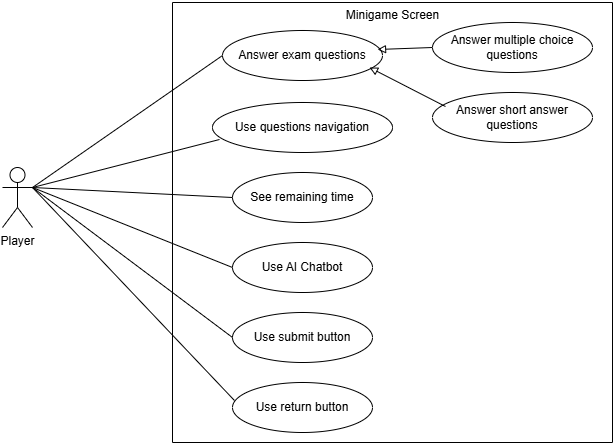

The diagram above was exported from draw.io. Its source (the exported page's mxGraphModel, read from the mxfile embedded in the PNG):
<mxGraphModel dx="872" dy="431" grid="1" gridSize="10" guides="1" tooltips="1" connect="1" arrows="1" fold="1" page="1" pageScale="1" pageWidth="850" pageHeight="1100" math="0" shadow="0">
  <root>
    <mxCell id="0" />
    <mxCell id="1" parent="0" />
    <mxCell id="m9z-hrK7wUzJczdaLI_l-1" value="Player" style="shape=umlActor;verticalLabelPosition=bottom;verticalAlign=top;html=1;outlineConnect=0;" vertex="1" parent="1">
      <mxGeometry x="160" y="385" width="30" height="60" as="geometry" />
    </mxCell>
    <mxCell id="m9z-hrK7wUzJczdaLI_l-3" value="" style="swimlane;startSize=0;" vertex="1" parent="1">
      <mxGeometry x="330" y="220" width="440" height="440" as="geometry">
        <mxRectangle x="330" y="220" width="50" height="40" as="alternateBounds" />
      </mxGeometry>
    </mxCell>
    <mxCell id="m9z-hrK7wUzJczdaLI_l-4" value="Minigame Screen" style="text;html=1;align=center;verticalAlign=middle;resizable=0;points=[];autosize=1;strokeColor=none;fillColor=none;" vertex="1" parent="m9z-hrK7wUzJczdaLI_l-3">
      <mxGeometry x="160" y="-2" width="120" height="30" as="geometry" />
    </mxCell>
    <mxCell id="m9z-hrK7wUzJczdaLI_l-5" value="Answer exam questions" style="ellipse;whiteSpace=wrap;html=1;" vertex="1" parent="m9z-hrK7wUzJczdaLI_l-3">
      <mxGeometry x="50" y="28" width="160" height="50" as="geometry" />
    </mxCell>
    <mxCell id="m9z-hrK7wUzJczdaLI_l-6" value="&lt;span data-lucid-content=&quot;{&amp;quot;t&amp;quot;:&amp;quot;Select choices in choice panel&amp;quot;,&amp;quot;m&amp;quot;:[{&amp;quot;s&amp;quot;:0,&amp;quot;n&amp;quot;:&amp;quot;s&amp;quot;,&amp;quot;v&amp;quot;:22.22222222222222,&amp;quot;e&amp;quot;:30},{&amp;quot;s&amp;quot;:0,&amp;quot;n&amp;quot;:&amp;quot;fsp&amp;quot;,&amp;quot;v&amp;quot;:&amp;quot;ss_presetShapeStyle1_textStyle&amp;quot;,&amp;quot;e&amp;quot;:30},{&amp;quot;s&amp;quot;:0,&amp;quot;n&amp;quot;:&amp;quot;fsp2&amp;quot;,&amp;quot;v&amp;quot;:&amp;quot;ss_presetShapeStyle1_textStyle&amp;quot;,&amp;quot;e&amp;quot;:30}]}&quot; data-lucid-type=&quot;application/vnd.lucid.text&quot;&gt;&lt;font&gt;Use questions navigation&lt;/font&gt;&lt;/span&gt;" style="ellipse;whiteSpace=wrap;html=1;" vertex="1" parent="m9z-hrK7wUzJczdaLI_l-3">
      <mxGeometry x="40" y="100" width="180" height="50" as="geometry" />
    </mxCell>
    <mxCell id="m9z-hrK7wUzJczdaLI_l-7" value="Use AI Chatbot" style="ellipse;whiteSpace=wrap;html=1;" vertex="1" parent="m9z-hrK7wUzJczdaLI_l-3">
      <mxGeometry x="60" y="240" width="140" height="50" as="geometry" />
    </mxCell>
    <mxCell id="m9z-hrK7wUzJczdaLI_l-8" value="&lt;span data-lucid-content=&quot;{&amp;quot;t&amp;quot;:&amp;quot;Select choices in choice panel&amp;quot;,&amp;quot;m&amp;quot;:[{&amp;quot;s&amp;quot;:0,&amp;quot;n&amp;quot;:&amp;quot;s&amp;quot;,&amp;quot;v&amp;quot;:22.22222222222222,&amp;quot;e&amp;quot;:30},{&amp;quot;s&amp;quot;:0,&amp;quot;n&amp;quot;:&amp;quot;fsp&amp;quot;,&amp;quot;v&amp;quot;:&amp;quot;ss_presetShapeStyle1_textStyle&amp;quot;,&amp;quot;e&amp;quot;:30},{&amp;quot;s&amp;quot;:0,&amp;quot;n&amp;quot;:&amp;quot;fsp2&amp;quot;,&amp;quot;v&amp;quot;:&amp;quot;ss_presetShapeStyle1_textStyle&amp;quot;,&amp;quot;e&amp;quot;:30}]}&quot; data-lucid-type=&quot;application/vnd.lucid.text&quot;&gt;&lt;font&gt;Use submit button&lt;/font&gt;&lt;/span&gt;" style="ellipse;whiteSpace=wrap;html=1;" vertex="1" parent="m9z-hrK7wUzJczdaLI_l-3">
      <mxGeometry x="60" y="310" width="140" height="50" as="geometry" />
    </mxCell>
    <mxCell id="m9z-hrK7wUzJczdaLI_l-9" value="&lt;span data-lucid-content=&quot;{&amp;quot;t&amp;quot;:&amp;quot;Select choices in choice panel&amp;quot;,&amp;quot;m&amp;quot;:[{&amp;quot;s&amp;quot;:0,&amp;quot;n&amp;quot;:&amp;quot;s&amp;quot;,&amp;quot;v&amp;quot;:22.22222222222222,&amp;quot;e&amp;quot;:30},{&amp;quot;s&amp;quot;:0,&amp;quot;n&amp;quot;:&amp;quot;fsp&amp;quot;,&amp;quot;v&amp;quot;:&amp;quot;ss_presetShapeStyle1_textStyle&amp;quot;,&amp;quot;e&amp;quot;:30},{&amp;quot;s&amp;quot;:0,&amp;quot;n&amp;quot;:&amp;quot;fsp2&amp;quot;,&amp;quot;v&amp;quot;:&amp;quot;ss_presetShapeStyle1_textStyle&amp;quot;,&amp;quot;e&amp;quot;:30}]}&quot; data-lucid-type=&quot;application/vnd.lucid.text&quot;&gt;&lt;font&gt;Use return button&lt;/font&gt;&lt;/span&gt;" style="ellipse;whiteSpace=wrap;html=1;" vertex="1" parent="m9z-hrK7wUzJczdaLI_l-3">
      <mxGeometry x="60" y="380" width="140" height="50" as="geometry" />
    </mxCell>
    <mxCell id="m9z-hrK7wUzJczdaLI_l-16" value="See remaining time" style="ellipse;whiteSpace=wrap;html=1;" vertex="1" parent="m9z-hrK7wUzJczdaLI_l-3">
      <mxGeometry x="60" y="170" width="140" height="50" as="geometry" />
    </mxCell>
    <mxCell id="m9z-hrK7wUzJczdaLI_l-28" value="Answer multiple choice questions" style="ellipse;whiteSpace=wrap;html=1;" vertex="1" parent="m9z-hrK7wUzJczdaLI_l-3">
      <mxGeometry x="260" y="20" width="160" height="50" as="geometry" />
    </mxCell>
    <mxCell id="m9z-hrK7wUzJczdaLI_l-29" value="Answer short answer questions" style="ellipse;whiteSpace=wrap;html=1;" vertex="1" parent="m9z-hrK7wUzJczdaLI_l-3">
      <mxGeometry x="260" y="90" width="160" height="50" as="geometry" />
    </mxCell>
    <mxCell id="m9z-hrK7wUzJczdaLI_l-30" value="" style="endArrow=block;html=1;rounded=0;exitX=0;exitY=0.5;exitDx=0;exitDy=0;entryX=0.969;entryY=0.38;entryDx=0;entryDy=0;entryPerimeter=0;startArrow=none;startFill=0;endFill=0;" edge="1" parent="m9z-hrK7wUzJczdaLI_l-3" source="m9z-hrK7wUzJczdaLI_l-28" target="m9z-hrK7wUzJczdaLI_l-5">
      <mxGeometry width="50" height="50" relative="1" as="geometry">
        <mxPoint x="70" y="250" as="sourcePoint" />
        <mxPoint x="120" y="200" as="targetPoint" />
      </mxGeometry>
    </mxCell>
    <mxCell id="m9z-hrK7wUzJczdaLI_l-31" value="" style="endArrow=block;html=1;rounded=0;exitX=0.081;exitY=0.28;exitDx=0;exitDy=0;endFill=0;exitPerimeter=0;entryX=0.919;entryY=0.74;entryDx=0;entryDy=0;entryPerimeter=0;" edge="1" parent="m9z-hrK7wUzJczdaLI_l-3" source="m9z-hrK7wUzJczdaLI_l-29" target="m9z-hrK7wUzJczdaLI_l-5">
      <mxGeometry width="50" height="50" relative="1" as="geometry">
        <mxPoint x="70" y="250" as="sourcePoint" />
        <mxPoint x="200" y="53" as="targetPoint" />
      </mxGeometry>
    </mxCell>
    <mxCell id="m9z-hrK7wUzJczdaLI_l-11" value="" style="endArrow=none;html=1;rounded=0;exitX=1;exitY=0.3333333333333333;exitDx=0;exitDy=0;exitPerimeter=0;entryX=0;entryY=0.5;entryDx=0;entryDy=0;" edge="1" parent="1" source="m9z-hrK7wUzJczdaLI_l-1" target="m9z-hrK7wUzJczdaLI_l-5">
      <mxGeometry width="50" height="50" relative="1" as="geometry">
        <mxPoint x="400" y="440" as="sourcePoint" />
        <mxPoint x="450" y="390" as="targetPoint" />
      </mxGeometry>
    </mxCell>
    <mxCell id="m9z-hrK7wUzJczdaLI_l-12" value="" style="endArrow=none;html=1;rounded=0;entryX=0.039;entryY=0.74;entryDx=0;entryDy=0;entryPerimeter=0;exitX=1;exitY=0.3333333333333333;exitDx=0;exitDy=0;exitPerimeter=0;" edge="1" parent="1" source="m9z-hrK7wUzJczdaLI_l-1" target="m9z-hrK7wUzJczdaLI_l-6">
      <mxGeometry width="50" height="50" relative="1" as="geometry">
        <mxPoint x="240" y="470" as="sourcePoint" />
        <mxPoint x="406" y="303" as="targetPoint" />
      </mxGeometry>
    </mxCell>
    <mxCell id="m9z-hrK7wUzJczdaLI_l-13" value="" style="endArrow=none;html=1;rounded=0;exitX=1;exitY=0.3333333333333333;exitDx=0;exitDy=0;exitPerimeter=0;entryX=0;entryY=0.5;entryDx=0;entryDy=0;" edge="1" parent="1" source="m9z-hrK7wUzJczdaLI_l-1" target="m9z-hrK7wUzJczdaLI_l-16">
      <mxGeometry width="50" height="50" relative="1" as="geometry">
        <mxPoint x="240" y="400" as="sourcePoint" />
        <mxPoint x="402" y="371" as="targetPoint" />
      </mxGeometry>
    </mxCell>
    <mxCell id="m9z-hrK7wUzJczdaLI_l-14" value="" style="endArrow=none;html=1;rounded=0;entryX=0;entryY=0.5;entryDx=0;entryDy=0;exitX=1;exitY=0.3333333333333333;exitDx=0;exitDy=0;exitPerimeter=0;" edge="1" parent="1" source="m9z-hrK7wUzJczdaLI_l-1" target="m9z-hrK7wUzJczdaLI_l-8">
      <mxGeometry width="50" height="50" relative="1" as="geometry">
        <mxPoint x="230" y="400" as="sourcePoint" />
        <mxPoint x="401" y="420" as="targetPoint" />
      </mxGeometry>
    </mxCell>
    <mxCell id="m9z-hrK7wUzJczdaLI_l-15" value="" style="endArrow=none;html=1;rounded=0;entryX=0.014;entryY=0.36;entryDx=0;entryDy=0;entryPerimeter=0;exitX=1;exitY=0.3333333333333333;exitDx=0;exitDy=0;exitPerimeter=0;" edge="1" parent="1" source="m9z-hrK7wUzJczdaLI_l-1" target="m9z-hrK7wUzJczdaLI_l-9">
      <mxGeometry width="50" height="50" relative="1" as="geometry">
        <mxPoint x="230" y="400" as="sourcePoint" />
        <mxPoint x="401" y="487" as="targetPoint" />
      </mxGeometry>
    </mxCell>
    <mxCell id="m9z-hrK7wUzJczdaLI_l-19" value="" style="endArrow=none;html=1;rounded=0;exitX=1;exitY=0.3333333333333333;exitDx=0;exitDy=0;exitPerimeter=0;entryX=0;entryY=0.5;entryDx=0;entryDy=0;" edge="1" parent="1" source="m9z-hrK7wUzJczdaLI_l-1" target="m9z-hrK7wUzJczdaLI_l-7">
      <mxGeometry width="50" height="50" relative="1" as="geometry">
        <mxPoint x="200" y="415" as="sourcePoint" />
        <mxPoint x="400" y="425" as="targetPoint" />
      </mxGeometry>
    </mxCell>
  </root>
</mxGraphModel>